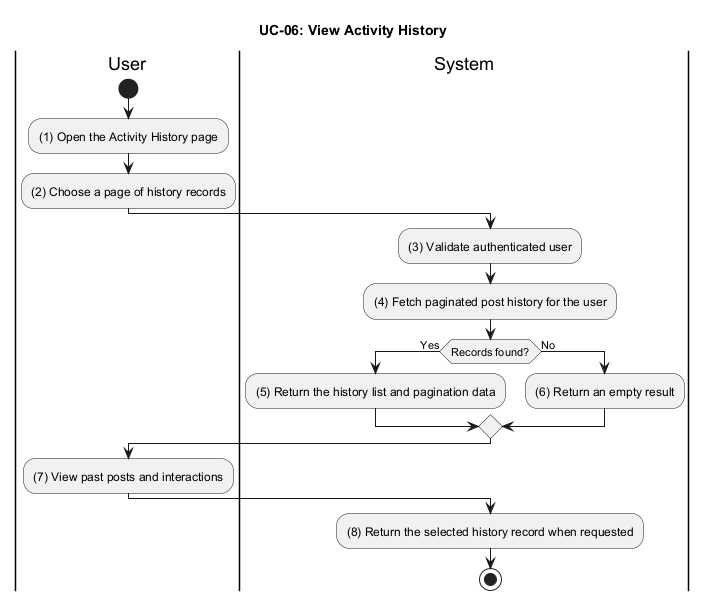

The diagram above was rendered by PlantUML. Its source (embedded in the PNG):
@startuml UC_06_View_Activity_History
title UC-06: View Activity History

|User|
start
:(1) Open the Activity History page;
:(2) Choose a page of history records;

|System|
:(3) Validate authenticated user;
:(4) Fetch paginated post history for the user;
if (Records found?) then (Yes)
  :(5) Return the history list and pagination data;
else (No)
  :(6) Return an empty result;
endif

|User|
:(7) View past posts and interactions;

|System|
:(8) Return the selected history record when requested;

stop
@enduml